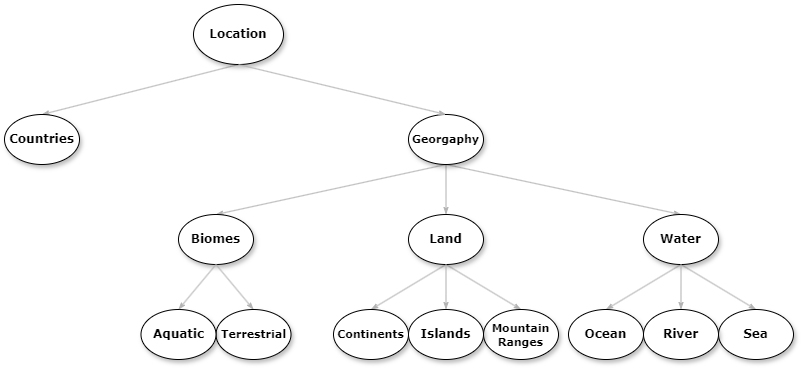

The diagram above was exported from draw.io. Its source (the exported page's mxGraphModel, read from the mxfile embedded in the PNG):
<mxGraphModel dx="934" dy="895" grid="1" gridSize="10" guides="1" tooltips="1" connect="1" arrows="1" fold="1" page="1" pageScale="1" pageWidth="850" pageHeight="1100" math="0" shadow="0">
  <root>
    <mxCell id="0" />
    <mxCell id="1" parent="0" />
    <mxCell id="DHAmAbTKxco6tfg_sK1M-1" style="edgeStyle=none;rounded=0;html=1;labelBackgroundColor=none;startArrow=none;startFill=0;startSize=5;endArrow=classicThin;endFill=1;endSize=5;jettySize=auto;orthogonalLoop=1;strokeColor=#B3B3B3;strokeWidth=1;fontFamily=Verdana;fontSize=12;exitX=0.5;exitY=1;exitDx=0;exitDy=0;fontStyle=1;entryX=0.5;entryY=0;entryDx=0;entryDy=0;" edge="1" parent="1" source="DHAmAbTKxco6tfg_sK1M-32" target="DHAmAbTKxco6tfg_sK1M-5">
      <mxGeometry relative="1" as="geometry">
        <mxPoint x="323.98" y="302.89999999999986" as="sourcePoint" />
      </mxGeometry>
    </mxCell>
    <mxCell id="DHAmAbTKxco6tfg_sK1M-2" value="" style="edgeStyle=none;rounded=0;html=1;labelBackgroundColor=none;startArrow=none;startFill=0;startSize=5;endArrow=classicThin;endFill=1;endSize=5;jettySize=auto;orthogonalLoop=1;strokeColor=#B3B3B3;strokeWidth=1;fontFamily=Verdana;fontSize=12;exitX=0.5;exitY=1;exitDx=0;exitDy=0;fontStyle=1;entryX=0.5;entryY=0;entryDx=0;entryDy=0;" edge="1" parent="1" source="DHAmAbTKxco6tfg_sK1M-4" target="DHAmAbTKxco6tfg_sK1M-7">
      <mxGeometry relative="1" as="geometry" />
    </mxCell>
    <mxCell id="DHAmAbTKxco6tfg_sK1M-3" value="" style="edgeStyle=none;rounded=0;html=1;labelBackgroundColor=none;startArrow=none;startFill=0;startSize=5;endArrow=classicThin;endFill=1;endSize=5;jettySize=auto;orthogonalLoop=1;strokeColor=#B3B3B3;strokeWidth=1;fontFamily=Verdana;fontSize=12;exitX=0.5;exitY=1;exitDx=0;exitDy=0;fontStyle=1;entryX=0.5;entryY=0;entryDx=0;entryDy=0;" edge="1" parent="1" source="DHAmAbTKxco6tfg_sK1M-32" target="DHAmAbTKxco6tfg_sK1M-35">
      <mxGeometry relative="1" as="geometry">
        <mxPoint x="359.6199999999999" y="303.6199999999999" as="sourcePoint" />
        <mxPoint x="475" y="357" as="targetPoint" />
      </mxGeometry>
    </mxCell>
    <mxCell id="DHAmAbTKxco6tfg_sK1M-4" value="Location" style="ellipse;whiteSpace=wrap;html=1;rounded=0;shadow=1;comic=0;labelBackgroundColor=none;strokeWidth=1;fontFamily=Verdana;fontSize=12;align=center;fontStyle=1;" vertex="1" parent="1">
      <mxGeometry x="220" y="180" width="90" height="60" as="geometry" />
    </mxCell>
    <mxCell id="DHAmAbTKxco6tfg_sK1M-5" value="Biomes" style="ellipse;whiteSpace=wrap;html=1;rounded=0;shadow=1;comic=0;labelBackgroundColor=none;strokeWidth=1;fontFamily=Verdana;fontSize=12;align=center;fontStyle=1;" vertex="1" parent="1">
      <mxGeometry x="205" y="390" width="75" height="50" as="geometry" />
    </mxCell>
    <mxCell id="DHAmAbTKxco6tfg_sK1M-7" value="&lt;font style=&quot;font-size: 12px;&quot;&gt;Countries&lt;/font&gt;" style="ellipse;whiteSpace=wrap;html=1;rounded=0;shadow=1;comic=0;labelBackgroundColor=none;strokeWidth=1;fontFamily=Verdana;fontSize=12;align=center;fontStyle=1;" vertex="1" parent="1">
      <mxGeometry x="31" y="290" width="75" height="50" as="geometry" />
    </mxCell>
    <mxCell id="DHAmAbTKxco6tfg_sK1M-8" style="edgeStyle=none;rounded=0;html=1;labelBackgroundColor=none;startArrow=none;startFill=0;startSize=5;endArrow=classicThin;endFill=1;endSize=5;jettySize=auto;orthogonalLoop=1;strokeColor=#B3B3B3;strokeWidth=1;fontFamily=Verdana;fontSize=12;exitX=0.5;exitY=1;exitDx=0;exitDy=0;fontStyle=1;entryX=0.5;entryY=0;entryDx=0;entryDy=0;" edge="1" parent="1" source="DHAmAbTKxco6tfg_sK1M-32" target="DHAmAbTKxco6tfg_sK1M-11">
      <mxGeometry relative="1" as="geometry">
        <mxPoint x="371.5642366727568" y="296.3822248428353" as="sourcePoint" />
      </mxGeometry>
    </mxCell>
    <mxCell id="DHAmAbTKxco6tfg_sK1M-9" value="" style="edgeStyle=none;rounded=0;html=1;labelBackgroundColor=none;startArrow=none;startFill=0;startSize=5;endArrow=classicThin;endFill=1;endSize=5;jettySize=auto;orthogonalLoop=1;strokeColor=#B3B3B3;strokeWidth=1;fontFamily=Verdana;fontSize=12;exitX=0.5;exitY=1;exitDx=0;exitDy=0;fontStyle=1;entryX=0.5;entryY=0;entryDx=0;entryDy=0;" edge="1" parent="1" source="DHAmAbTKxco6tfg_sK1M-11" target="DHAmAbTKxco6tfg_sK1M-13">
      <mxGeometry relative="1" as="geometry" />
    </mxCell>
    <mxCell id="DHAmAbTKxco6tfg_sK1M-10" value="" style="edgeStyle=none;rounded=0;html=1;labelBackgroundColor=none;startArrow=none;startFill=0;startSize=5;endArrow=classicThin;endFill=1;endSize=5;jettySize=auto;orthogonalLoop=1;strokeColor=#B3B3B3;strokeWidth=1;fontFamily=Verdana;fontSize=12;exitX=0.5;exitY=1;exitDx=0;exitDy=0;fontStyle=1;entryX=0.5;entryY=0;entryDx=0;entryDy=0;" edge="1" parent="1" source="DHAmAbTKxco6tfg_sK1M-11" target="DHAmAbTKxco6tfg_sK1M-12">
      <mxGeometry x="0.1498" y="19" relative="1" as="geometry">
        <mxPoint as="offset" />
      </mxGeometry>
    </mxCell>
    <mxCell id="DHAmAbTKxco6tfg_sK1M-11" value="&lt;span&gt;Water&lt;/span&gt;" style="ellipse;whiteSpace=wrap;html=1;rounded=0;shadow=1;comic=0;labelBackgroundColor=none;strokeWidth=1;fontFamily=Verdana;fontSize=12;align=center;fontStyle=1;" vertex="1" parent="1">
      <mxGeometry x="670" y="390" width="75" height="50" as="geometry" />
    </mxCell>
    <mxCell id="DHAmAbTKxco6tfg_sK1M-12" value="Sea" style="ellipse;whiteSpace=wrap;html=1;rounded=0;shadow=1;comic=0;labelBackgroundColor=none;strokeWidth=1;fontFamily=Verdana;fontSize=12;align=center;fontStyle=1;" vertex="1" parent="1">
      <mxGeometry x="745" y="485" width="75" height="50" as="geometry" />
    </mxCell>
    <mxCell id="DHAmAbTKxco6tfg_sK1M-13" value="Ocean" style="ellipse;whiteSpace=wrap;html=1;rounded=0;shadow=1;comic=0;labelBackgroundColor=none;strokeWidth=1;fontFamily=Verdana;fontSize=12;align=center;fontStyle=1;" vertex="1" parent="1">
      <mxGeometry x="595" y="485" width="75" height="50" as="geometry" />
    </mxCell>
    <mxCell id="DHAmAbTKxco6tfg_sK1M-14" value="River" style="ellipse;whiteSpace=wrap;html=1;rounded=0;shadow=1;comic=0;labelBackgroundColor=none;strokeWidth=1;fontFamily=Verdana;fontSize=12;align=center;fontStyle=1;" vertex="1" parent="1">
      <mxGeometry x="670" y="485" width="75" height="50" as="geometry" />
    </mxCell>
    <mxCell id="DHAmAbTKxco6tfg_sK1M-15" value="" style="edgeStyle=none;rounded=0;html=1;labelBackgroundColor=none;startArrow=none;startFill=0;startSize=5;endArrow=classicThin;endFill=1;endSize=5;jettySize=auto;orthogonalLoop=1;strokeColor=#B3B3B3;strokeWidth=1;fontFamily=Verdana;fontSize=12;exitX=0.5;exitY=1;exitDx=0;exitDy=0;entryX=0.5;entryY=0;entryDx=0;entryDy=0;fontStyle=1;" edge="1" parent="1" source="DHAmAbTKxco6tfg_sK1M-11" target="DHAmAbTKxco6tfg_sK1M-14">
      <mxGeometry relative="1" as="geometry">
        <mxPoint x="680" y="414" as="sourcePoint" />
        <mxPoint x="606" y="500" as="targetPoint" />
      </mxGeometry>
    </mxCell>
    <mxCell id="DHAmAbTKxco6tfg_sK1M-23" value="" style="edgeStyle=none;rounded=0;html=1;labelBackgroundColor=none;startArrow=none;startFill=0;startSize=5;endArrow=classicThin;endFill=1;endSize=5;jettySize=auto;orthogonalLoop=1;strokeColor=#B3B3B3;strokeWidth=1;fontFamily=Verdana;fontSize=12;exitX=0.5;exitY=1;exitDx=0;exitDy=0;fontStyle=1;entryX=0.5;entryY=0;entryDx=0;entryDy=0;" edge="1" parent="1" source="DHAmAbTKxco6tfg_sK1M-5" target="DHAmAbTKxco6tfg_sK1M-24">
      <mxGeometry x="0.1498" y="19" relative="1" as="geometry">
        <mxPoint as="offset" />
        <mxPoint x="218.5" y="445" as="sourcePoint" />
        <mxPoint x="277" y="487" as="targetPoint" />
      </mxGeometry>
    </mxCell>
    <mxCell id="DHAmAbTKxco6tfg_sK1M-24" value="&lt;div&gt;&lt;font style=&quot;font-size: 11px;&quot;&gt;Terrestrial&lt;/font&gt;&lt;/div&gt;" style="ellipse;whiteSpace=wrap;html=1;rounded=0;shadow=1;comic=0;labelBackgroundColor=none;strokeWidth=1;fontFamily=Verdana;fontSize=12;align=center;fontStyle=1;" vertex="1" parent="1">
      <mxGeometry x="242.5" y="485" width="75" height="50" as="geometry" />
    </mxCell>
    <mxCell id="DHAmAbTKxco6tfg_sK1M-26" value="Aquatic" style="ellipse;whiteSpace=wrap;html=1;rounded=0;shadow=1;comic=0;labelBackgroundColor=none;strokeWidth=1;fontFamily=Verdana;fontSize=12;align=center;fontStyle=1;" vertex="1" parent="1">
      <mxGeometry x="167.5" y="485" width="75" height="50" as="geometry" />
    </mxCell>
    <mxCell id="DHAmAbTKxco6tfg_sK1M-27" value="" style="edgeStyle=none;rounded=0;html=1;labelBackgroundColor=none;startArrow=none;startFill=0;startSize=5;endArrow=classicThin;endFill=1;endSize=5;jettySize=auto;orthogonalLoop=1;strokeColor=#B3B3B3;strokeWidth=1;fontFamily=Verdana;fontSize=12;exitX=0.5;exitY=1;exitDx=0;exitDy=0;entryX=0.5;entryY=0;entryDx=0;entryDy=0;fontStyle=1;" edge="1" parent="1" source="DHAmAbTKxco6tfg_sK1M-5" target="DHAmAbTKxco6tfg_sK1M-26">
      <mxGeometry relative="1" as="geometry">
        <mxPoint x="218.5" y="445" as="sourcePoint" />
        <mxPoint x="117" y="538" as="targetPoint" />
      </mxGeometry>
    </mxCell>
    <mxCell id="DHAmAbTKxco6tfg_sK1M-32" value="&lt;font style=&quot;font-size: 11px;&quot;&gt;Georgaphy&lt;/font&gt;" style="ellipse;whiteSpace=wrap;html=1;rounded=0;shadow=1;comic=0;labelBackgroundColor=none;strokeWidth=1;fontFamily=Verdana;fontSize=12;align=center;fontStyle=1;" vertex="1" parent="1">
      <mxGeometry x="435" y="290" width="75" height="50" as="geometry" />
    </mxCell>
    <mxCell id="DHAmAbTKxco6tfg_sK1M-33" value="" style="edgeStyle=none;rounded=0;html=1;labelBackgroundColor=none;startArrow=none;startFill=0;startSize=5;endArrow=classicThin;endFill=1;endSize=5;jettySize=auto;orthogonalLoop=1;strokeColor=#B3B3B3;strokeWidth=1;fontFamily=Verdana;fontSize=12;exitX=0.5;exitY=1;exitDx=0;exitDy=0;fontStyle=1;entryX=0.5;entryY=0;entryDx=0;entryDy=0;" edge="1" parent="1" source="DHAmAbTKxco6tfg_sK1M-35" target="DHAmAbTKxco6tfg_sK1M-37">
      <mxGeometry relative="1" as="geometry" />
    </mxCell>
    <mxCell id="DHAmAbTKxco6tfg_sK1M-34" value="" style="edgeStyle=none;rounded=0;html=1;labelBackgroundColor=none;startArrow=none;startFill=0;startSize=5;endArrow=classicThin;endFill=1;endSize=5;jettySize=auto;orthogonalLoop=1;strokeColor=#B3B3B3;strokeWidth=1;fontFamily=Verdana;fontSize=12;exitX=0.5;exitY=1;exitDx=0;exitDy=0;fontStyle=1;entryX=0.5;entryY=0;entryDx=0;entryDy=0;" edge="1" parent="1" source="DHAmAbTKxco6tfg_sK1M-35" target="DHAmAbTKxco6tfg_sK1M-36">
      <mxGeometry x="0.1498" y="19" relative="1" as="geometry">
        <mxPoint as="offset" />
      </mxGeometry>
    </mxCell>
    <mxCell id="DHAmAbTKxco6tfg_sK1M-35" value="&lt;span&gt;Land&lt;/span&gt;" style="ellipse;whiteSpace=wrap;html=1;rounded=0;shadow=1;comic=0;labelBackgroundColor=none;strokeWidth=1;fontFamily=Verdana;fontSize=12;align=center;fontStyle=1;" vertex="1" parent="1">
      <mxGeometry x="435" y="390" width="75" height="50" as="geometry" />
    </mxCell>
    <mxCell id="DHAmAbTKxco6tfg_sK1M-36" value="&lt;font style=&quot;font-size: 11px;&quot;&gt;Mountain&lt;/font&gt;&lt;div style=&quot;font-size: 11px;&quot;&gt;&lt;font style=&quot;font-size: 11px;&quot;&gt;Ranges&lt;/font&gt;&lt;/div&gt;" style="ellipse;whiteSpace=wrap;html=1;rounded=0;shadow=1;comic=0;labelBackgroundColor=none;strokeWidth=1;fontFamily=Verdana;fontSize=12;align=center;fontStyle=1;" vertex="1" parent="1">
      <mxGeometry x="510" y="485" width="75" height="50" as="geometry" />
    </mxCell>
    <mxCell id="DHAmAbTKxco6tfg_sK1M-37" value="&lt;font style=&quot;font-size: 11px;&quot;&gt;Continents&lt;/font&gt;" style="ellipse;whiteSpace=wrap;html=1;rounded=0;shadow=1;comic=0;labelBackgroundColor=none;strokeWidth=1;fontFamily=Verdana;fontSize=12;align=center;fontStyle=1;" vertex="1" parent="1">
      <mxGeometry x="360" y="485" width="75" height="50" as="geometry" />
    </mxCell>
    <mxCell id="DHAmAbTKxco6tfg_sK1M-38" value="Islands" style="ellipse;whiteSpace=wrap;html=1;rounded=0;shadow=1;comic=0;labelBackgroundColor=none;strokeWidth=1;fontFamily=Verdana;fontSize=12;align=center;fontStyle=1;" vertex="1" parent="1">
      <mxGeometry x="435" y="485" width="75" height="50" as="geometry" />
    </mxCell>
    <mxCell id="DHAmAbTKxco6tfg_sK1M-39" value="" style="edgeStyle=none;rounded=0;html=1;labelBackgroundColor=none;startArrow=none;startFill=0;startSize=5;endArrow=classicThin;endFill=1;endSize=5;jettySize=auto;orthogonalLoop=1;strokeColor=#B3B3B3;strokeWidth=1;fontFamily=Verdana;fontSize=12;exitX=0.5;exitY=1;exitDx=0;exitDy=0;entryX=0.5;entryY=0;entryDx=0;entryDy=0;fontStyle=1;" edge="1" parent="1" source="DHAmAbTKxco6tfg_sK1M-35" target="DHAmAbTKxco6tfg_sK1M-38">
      <mxGeometry relative="1" as="geometry">
        <mxPoint x="445" y="414" as="sourcePoint" />
        <mxPoint x="371" y="500" as="targetPoint" />
      </mxGeometry>
    </mxCell>
    <mxCell id="DHAmAbTKxco6tfg_sK1M-40" value="" style="edgeStyle=none;rounded=0;html=1;labelBackgroundColor=none;startArrow=none;startFill=0;startSize=5;endArrow=classicThin;endFill=1;endSize=5;jettySize=auto;orthogonalLoop=1;strokeColor=#B3B3B3;strokeWidth=1;fontFamily=Verdana;fontSize=12;exitX=0.5;exitY=1;exitDx=0;exitDy=0;fontStyle=1;entryX=0.5;entryY=0;entryDx=0;entryDy=0;" edge="1" parent="1" source="DHAmAbTKxco6tfg_sK1M-4" target="DHAmAbTKxco6tfg_sK1M-32">
      <mxGeometry relative="1" as="geometry">
        <mxPoint x="318" y="141" as="sourcePoint" />
        <mxPoint x="79" y="202" as="targetPoint" />
      </mxGeometry>
    </mxCell>
  </root>
</mxGraphModel>